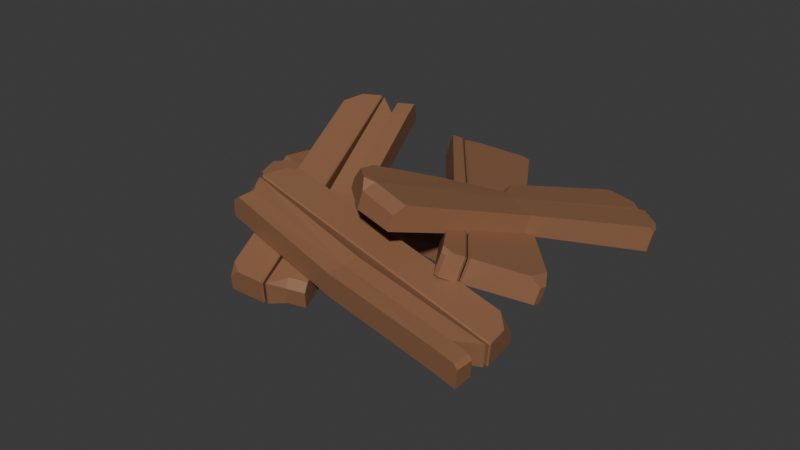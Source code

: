 # Source: LowPolyWoodPille.blend  (saved by Blender 4.4.30; exported with 4.5.12 LTS)
import bpy
from mathutils import Matrix  # noqa: F401  (used for matrix-valued properties, if any)

bpy.ops.wm.read_factory_settings(use_empty=True)
scene = bpy.context.scene
scene.name = 'Scene'

# ---- collections
col_collection = bpy.data.collections.new('Collection'); scene.collection.children.link(col_collection)

# ---- images (referenced by path relative to the original .blend; pixels are not part of the script)
import os
ASSET_DIR = os.environ.get("B2B_ASSET_DIR", "")  # directory of the original .blend (textures are referenced by path, not embedded)
HERE = os.path.dirname(os.path.abspath(__file__))  # packed textures are extracted next to this script under _unpacked/

def load_image(name, relpath, width, height, colorspace="sRGB"):
    """Load a texture the original file referenced (path relative to the .blend, or extracted next to this script)."""
    p = next((c for c in (os.path.join(HERE, relpath), os.path.join(ASSET_DIR, relpath)) if relpath and os.path.exists(c)), "")
    if p:
        img = bpy.data.images.load(p, check_existing=True)
        img.name = name
    else:  # same state as the original file: an image datablock whose file is absent (Cycles renders it pink)
        img = bpy.data.images.new(name, width, height)
        img.source = "FILE"
        img.filepath = "//" + (relpath or name)
    img.colorspace_settings.name = colorspace
    return img
img_wood = load_image('wood', '_unpacked/wood.d2703601.png', 1024, 1024, 'sRGB')

# ---- materials (node trees are filled in below, after node groups)
mat_material_004 = bpy.data.materials.new('Material.004')
mat_material_001 = bpy.data.materials.new('Material.001')
mat_material_003 = bpy.data.materials.new('Material.003')
mat_material_005 = bpy.data.materials.new('Material.005')
mat_material_002 = bpy.data.materials.new('Material.002')

# ---- material node trees
mat_material_004.use_nodes = True; mat_material_004.node_tree.nodes.clear()
_N = mat_material_004.node_tree.nodes; _L = mat_material_004.node_tree.links
n0 = _N.new('ShaderNodeBsdfPrincipled'); n0.name = 'Principled BSDF'; n0.location = (10, 300)
n1 = _N.new('ShaderNodeOutputMaterial'); n1.name = 'Material Output'; n1.location = (300, 300)
n2 = _N.new('ShaderNodeTexImage'); n2.name = 'Image Texture'; n2.location = (-315, 261)
n2.image = img_wood
_L.new(n0.outputs[0], n1.inputs[0])
_L.new(n2.outputs[0], n0.inputs[0])
n1.is_active_output = True
mat_material_001.use_nodes = True; mat_material_001.node_tree.nodes.clear()
_N = mat_material_001.node_tree.nodes; _L = mat_material_001.node_tree.links
n0 = _N.new('ShaderNodeBsdfPrincipled'); n0.name = 'Principled BSDF'; n0.location = (10, 300)
n1 = _N.new('ShaderNodeOutputMaterial'); n1.name = 'Material Output'; n1.location = (300, 300)
n2 = _N.new('ShaderNodeTexImage'); n2.name = 'Image Texture'; n2.location = (-268, 277)
n2.image = img_wood
_L.new(n0.outputs[0], n1.inputs[0])
_L.new(n2.outputs[0], n0.inputs[0])
n1.is_active_output = True
mat_material_003.use_nodes = True; mat_material_003.node_tree.nodes.clear()
_N = mat_material_003.node_tree.nodes; _L = mat_material_003.node_tree.links
n0 = _N.new('ShaderNodeBsdfPrincipled'); n0.name = 'Principled BSDF'; n0.location = (10, 300)
n1 = _N.new('ShaderNodeOutputMaterial'); n1.name = 'Material Output'; n1.location = (300, 300)
n2 = _N.new('ShaderNodeTexImage'); n2.name = 'Image Texture'; n2.location = (-294, 287)
n2.image = img_wood
_L.new(n0.outputs[0], n1.inputs[0])
_L.new(n2.outputs[0], n0.inputs[0])
n1.is_active_output = True
mat_material_005.use_nodes = True; mat_material_005.node_tree.nodes.clear()
_N = mat_material_005.node_tree.nodes; _L = mat_material_005.node_tree.links
n0 = _N.new('ShaderNodeBsdfPrincipled'); n0.name = 'Principled BSDF'; n0.location = (10, 300)
n1 = _N.new('ShaderNodeOutputMaterial'); n1.name = 'Material Output'; n1.location = (300, 300)
n2 = _N.new('ShaderNodeTexImage'); n2.name = 'Image Texture'; n2.location = (-327, 269)
n2.image = img_wood
_L.new(n0.outputs[0], n1.inputs[0])
_L.new(n2.outputs[0], n0.inputs[0])
n1.is_active_output = True
mat_material_002.use_nodes = True; mat_material_002.node_tree.nodes.clear()
_N = mat_material_002.node_tree.nodes; _L = mat_material_002.node_tree.links
n0 = _N.new('ShaderNodeBsdfPrincipled'); n0.name = 'Principled BSDF'; n0.location = (10, 300)
n1 = _N.new('ShaderNodeOutputMaterial'); n1.name = 'Material Output'; n1.location = (300, 300)
n2 = _N.new('ShaderNodeTexImage'); n2.name = 'Image Texture'; n2.location = (-281, 271)
n2.image = img_wood
_L.new(n0.outputs[0], n1.inputs[0])
_L.new(n2.outputs[0], n0.inputs[0])
n1.is_active_output = True

# ---- world
world_world = bpy.data.worlds.new('World'); scene.world = world_world
world_world.use_nodes = True; world_world.node_tree.nodes.clear()
_N = world_world.node_tree.nodes; _L = world_world.node_tree.links
n0 = _N.new('ShaderNodeOutputWorld'); n0.name = 'World Output'; n0.location = (300, 300)
n1 = _N.new('ShaderNodeBackground'); n1.name = 'Background'; n1.location = (10, 300)
n1.inputs[0].default_value = (0.05088, 0.05088, 0.05088, 1.0)
_L.new(n1.outputs[0], n0.inputs[0])
n0.is_active_output = True
world_world.color = (0.05088, 0.05088, 0.05088)
world_world.sun_shadow_jitter_overblur = 0.0

# ---- meshes
me_cube_002 = bpy.data.meshes.new('Cube.002')
me_cube_002.from_pydata([(-0.5042, -0.774, -0.3285), (0.7028, -0.3298, -0.4334), (-2.096, 3.848, 0.9283), (-0.7908, 4.008, 0.7461), (-0.718, 3.913, 1.185), (-1.093, 3.906, 0.8034), (0.4011, -0.4409, -0.4072), (-1.03, 3.824, 1.188), (-0.9328, 4.42, 0.8583), (-1.224, 4.284, 0.9062), (-1.942, 3.518, 1.303), (-2.064, 3.807, 1.118), (-1.804, 3.889, 1.359), (-0.8362, 4.257, 1.278), (-0.8722, 4.342, 1.224), (-1.172, 4.217, 1.218), (-1.136, 4.132, 1.272), (0.7549, -0.3972, -0.1197), (0.7348, -0.3056, 0.03729), (0.4329, -0.4165, 0.06278), (0.4531, -0.5082, -0.09346), (0.3529, -0.5795, 0.04183), (-0.484, -0.7155, 0.1515), (-0.2682, -0.8422, 0.08848), (-0.4581, -0.8336, -0.05088), (-0.06753, 1.947, 0.0695), (-0.3508, 1.786, 0.09702), (0.01228, 1.832, 0.5024), (-1.304, 1.549, 0.3033), (-1.225, 1.437, 0.7368), (-0.2922, 1.725, 0.5148), (-0.9419, 1.54, 0.7121), (0.1006, -0.6778, -0.4082), (0.1188, -0.659, -0.3847), (0.1503, -0.6441, -0.3867), (0.1695, -0.6458, -0.4128), (0.1734, -0.772, 0.03029), (0.1846, -0.7442, 0.0119), (0.2139, -0.7269, 0.01074), (0.2369, -0.7341, 0.02787), (-1.569, 4.172, 0.9106), (-1.54, 4.159, 0.9255), (-1.503, 4.155, 0.9199), (-1.489, 4.163, 0.8984), (-1.497, 4.078, 1.349), (-1.474, 4.074, 1.322), (-1.438, 4.071, 1.314), (-1.417, 4.071, 1.331), (-0.5606, 1.622, 0.551), (-0.5807, 1.62, 0.5322), (-0.6419, 1.656, 0.6646), (-0.6586, 1.644, 0.6874), (-0.6363, 1.731, 0.1192), (-0.6516, 1.723, 0.1416), (-0.7144, 1.761, 0.2733), (-0.7381, 1.758, 0.2541)], [], [(1, 17, 18, 27, 25), (40, 44, 12, 11, 2), (6, 26, 52, 35), (52, 26, 5, 43), (46, 49, 38, 34, 53, 42), (44, 51, 31, 29, 10, 12), (5, 3, 8, 9), (1, 25, 26, 6), (6, 20, 17, 1), (7, 30, 48, 47), (4, 7, 16, 13), (7, 5, 9, 15, 16), (8, 14, 15, 9), (10, 11, 12), (2, 11, 10, 29, 28), (13, 16, 15, 14), (3, 4, 13, 14, 8), (19, 20, 21), (19, 18, 17, 20), (4, 27, 30, 7), (22, 23, 24), (29, 31, 51, 36, 23, 22), (48, 30, 19, 21, 39), (28, 29, 22, 24, 0), (5, 7, 47, 43), (30, 27, 18, 19), (28, 55, 40, 2), (26, 25, 3, 5), (25, 27, 4, 3), (0, 24, 23, 36, 32), (35, 39, 21, 20, 6), (32, 55, 28, 0), (51, 44, 45, 50), (47, 48, 49, 46), (55, 32, 33, 54), (35, 52, 53, 34), (44, 40, 41, 45), (43, 47, 46, 42), (39, 35, 34, 38), (32, 36, 37, 33), (36, 51, 50, 37), (48, 39, 38, 49), (40, 55, 54, 41), (52, 43, 42, 53), (50, 45, 41, 54, 33, 37)])
_uv = me_cube_002.uv_layers.new(name='UVMap')
_uv.uv.foreach_set('vector', [0.494, 0.05932, 0.5053, 0.05368, 0.5138, 0.05744, 0.5536, 0.1937, 0.5117, 0.2049, 0.7946, 0.4615, 0.8133, 0.4959, 0.7757, 0.5093, 0.7414, 0.4854, 0.7396, 0.4626, 0.4783, 0.04184, 0.4826, 0.2053, 0.4606, 0.2122, 0.4614, 0.01317, 0.4606, 0.2122, 0.4826, 0.2053, 0.5375, 0.3975, 0.5478, 0.5112, 0.4989, 0.5262, 0.4198, 0.2179, 0.4253, 0.00731, 0.4594, 0.009432, 0.4581, 0.2129, 0.5449, 0.5124, 0.6504, 0.4683, 0.6601, 0.2403, 0.6867, 0.2419, 0.7128, 0.243, 0.7033, 0.4301, 0.6838, 0.4594, 0.5375, 0.3975, 0.5529, 0.3657, 0.5675, 0.3786, 0.5669, 0.3832, 0.494, 0.05932, 0.5117, 0.2049, 0.4826, 0.2053, 0.4783, 0.04184, 0.4783, 0.04184, 0.5056, 0.03204, 0.5053, 0.05368, 0.494, 0.05932, 0.592, 0.368, 0.5829, 0.1874, 0.6093, 0.1814, 0.6091, 0.4089, 0.5782, 0.3621, 0.592, 0.368, 0.5819, 0.3906, 0.5755, 0.3751, 0.5748, 0.403, 0.5375, 0.3975, 0.5669, 0.3832, 0.5742, 0.386, 0.5819, 0.3906, 0.5675, 0.3786, 0.5727, 0.3777, 0.5742, 0.386, 0.5669, 0.3832, 0.7033, 0.4301, 0.7202, 0.4582, 0.6838, 0.4594, 0.7396, 0.4626, 0.7202, 0.4582, 0.7033, 0.4301, 0.7128, 0.243, 0.7531, 0.245, 0.5755, 0.3751, 0.5819, 0.3906, 0.5742, 0.386, 0.5727, 0.3777, 0.5529, 0.3657, 0.5782, 0.3621, 0.5755, 0.3751, 0.5727, 0.3777, 0.5675, 0.3786, 0.5212, 0.03852, 0.5056, 0.03204, 0.5208, 0.02161, 0.5212, 0.03852, 0.5138, 0.05744, 0.5053, 0.05368, 0.5056, 0.03204, 0.5782, 0.3621, 0.5536, 0.1937, 0.5829, 0.1874, 0.592, 0.368, 0.7258, 0.08384, 0.7234, 0.06679, 0.7362, 0.07389, 0.7128, 0.243, 0.6867, 0.2419, 0.6601, 0.2403, 0.7101, 0.05209, 0.7233, 0.0668, 0.7258, 0.08384, 0.6093, 0.1814, 0.5829, 0.1874, 0.5212, 0.03853, 0.5208, 0.02161, 0.524, 0.004682, 0.7531, 0.245, 0.7128, 0.243, 0.7258, 0.08384, 0.7362, 0.07389, 0.7504, 0.07514, 0.5375, 0.3975, 0.5748, 0.403, 0.6091, 0.4089, 0.5478, 0.5112, 0.5829, 0.1874, 0.5536, 0.1937, 0.5138, 0.05744, 0.5212, 0.03853, 0.7531, 0.245, 0.8118, 0.2404, 0.7946, 0.4615, 0.7396, 0.4626, 0.4826, 0.2053, 0.5117, 0.2049, 0.5529, 0.3657, 0.5375, 0.3975, 0.5117, 0.2049, 0.5536, 0.1937, 0.5782, 0.3621, 0.5529, 0.3657, 0.7504, 0.07514, 0.7362, 0.07389, 0.7234, 0.06679, 0.7101, 0.05209, 0.7574, 0.0006719, 0.4614, 0.01317, 0.524, 0.004682, 0.5208, 0.02161, 0.5056, 0.03204, 0.4783, 0.04184, 0.7574, 0.0006719, 0.8118, 0.2404, 0.7531, 0.245, 0.7504, 0.07514, 0.6601, 0.2403, 0.6504, 0.4683, 0.6479, 0.4667, 0.6576, 0.2399, 0.6091, 0.4089, 0.6093, 0.1814, 0.6116, 0.1809, 0.6116, 0.4131, 0.8118, 0.2404, 0.7574, 0.0006719, 0.7605, 0.001613, 0.8146, 0.2402, 0.4614, 0.01317, 0.4606, 0.2122, 0.4581, 0.2129, 0.4594, 0.009432, 0.8133, 0.4959, 0.7946, 0.4615, 0.7972, 0.4612, 0.8146, 0.493, 0.5478, 0.5112, 0.6091, 0.4089, 0.6116, 0.4131, 0.5548, 0.509, 0.524, 0.004682, 0.4614, 0.01317, 0.4594, 0.009432, 0.524, 0.000263, 0.7574, 0.0006719, 0.7101, 0.05209, 0.7078, 0.05011, 0.7502, 0.000263, 0.7101, 0.05209, 0.6601, 0.2403, 0.6576, 0.2399, 0.7078, 0.05011, 0.6093, 0.1814, 0.524, 0.004682, 0.524, 0.000263, 0.6116, 0.1809, 0.7946, 0.4615, 0.8118, 0.2404, 0.8146, 0.2402, 0.7972, 0.4612, 0.4606, 0.2122, 0.5478, 0.5112, 0.5449, 0.5124, 0.4581, 0.2129, 0.6576, 0.2399, 0.6479, 0.4667, 0.6121, 0.4648, 0.6247, 0.237, 0.6776, 0.0418, 0.7078, 0.05011])
me_cube_002.materials.append(mat_material_004)
me_cube_002.update()
me_cube_003 = bpy.data.meshes.new('Cube.003')
me_cube_003.from_pydata([(2.524, 1.808, -0.2272), (2.524, 3.378, -0.2272), (2.72, 2.593, -0.2449), (-2.72, 2.593, -0.2449), (0.0, 3.208, -0.1779), (0.0, 3.208, 0.1779), (0.0, 1.979, -0.1779), (0.0, 2.593, 0.1917), (0.0, 2.593, -0.1917), (-2.434, 3.372, -0.2254), (-2.545, 3.291, -0.2291), (-2.542, 1.883, -0.2289), (-2.447, 1.814, -0.2257), (-2.447, 1.814, 0.2257), (-2.542, 1.883, 0.2289), (-2.545, 3.291, 0.1572), (-2.573, 3.182, 0.2316), (-2.322, 3.364, 0.2232), (-2.434, 3.372, 0.1535), (-2.441, 2.593, 0.2431), (-2.698, 2.335, 0.2429), (-2.72, 2.593, 0.156), (-2.698, 2.679, 0.2429), (2.524, 1.808, -0.03403), (2.263, 1.826, 0.2221), (2.587, 2.062, 0.2329), (2.524, 3.378, 0.05496), (2.349, 3.366, 0.2238), (2.543, 2.593, 0.2414), (2.72, 2.593, 0.07265), (2.678, 2.426, 0.2411), (1.097, 1.955, 0.1847), (0.0, 1.979, -0.1702), (-0.3472, 1.955, 0.1847), (0.0, 2.327, 0.1857)], [(19, 21), (32, 34)], [(1, 26, 27, 5, 4), (4, 5, 17, 18, 9), (10, 15, 16, 22, 21, 3), (2, 29, 26, 1), (4, 9, 10, 3, 8), (1, 4, 8, 2), (2, 8, 6, 0), (8, 3, 11, 12, 6), (0, 23, 25, 30, 29, 2), (3, 21, 20, 14, 11), (6, 32, 31, 24, 23, 0), (13, 12, 11, 14), (20, 19, 7, 34, 33, 13, 14), (17, 16, 15, 18), (15, 10, 9, 18), (19, 20, 21, 22), (16, 17, 5, 7, 19, 22), (23, 24, 25), (12, 13, 33, 32, 6), (28, 29, 30), (28, 27, 26, 29), (5, 27, 28, 7), (31, 32, 33, 34), (7, 28, 30, 25, 24, 31, 34)])
_uv = me_cube_003.uv_layers.new(name='UVMap')
_uv.uv.foreach_set('vector', [0.7494, 0.8885, 0.7392, 0.8982, 0.7198, 0.8978, 0.7216, 0.7275, 0.7479, 0.7279, 0.7479, 0.7279, 0.7216, 0.7275, 0.7248, 0.5551, 0.7364, 0.5523, 0.7557, 0.5655, 0.7599, 0.5584, 0.7414, 0.5437, 0.7407, 0.5312, 0.782, 0.514, 0.7902, 0.519, 0.7958, 0.5453, 0.786, 0.9121, 0.7742, 0.9319, 0.7392, 0.8982, 0.7494, 0.8885, 0.7479, 0.7279, 0.7557, 0.5655, 0.7599, 0.5584, 0.7958, 0.5453, 0.8, 0.7292, 0.7494, 0.8885, 0.7479, 0.7279, 0.8, 0.7292, 0.786, 0.9121, 0.786, 0.9121, 0.8, 0.7292, 0.849, 0.7295, 0.8456, 0.9265, 0.8, 0.7292, 0.7958, 0.5453, 0.8439, 0.552, 0.8482, 0.5582, 0.849, 0.7295, 0.8456, 0.9265, 0.8412, 0.9442, 0.8112, 0.9628, 0.7795, 0.9509, 0.7742, 0.9319, 0.786, 0.9121, 0.7958, 0.5453, 0.7902, 0.519, 0.8098, 0.5098, 0.848, 0.5153, 0.8439, 0.552, 0.849, 0.7295, 0.8496, 0.7295, 0.8768, 0.8189, 0.8794, 0.907, 0.8601, 0.9265, 0.8456, 0.9265, 0.8768, 0.5501, 0.8482, 0.5582, 0.8439, 0.552, 0.8743, 0.5415, 0.6478, 0.5304, 0.6686, 0.5473, 0.6764, 0.7267, 0.6568, 0.7266, 0.63, 0.7017, 0.6121, 0.5515, 0.6165, 0.5443, 0.7248, 0.5551, 0.7407, 0.5312, 0.7414, 0.5437, 0.7364, 0.5523, 0.7414, 0.5437, 0.7599, 0.5584, 0.7557, 0.5655, 0.7364, 0.5523, 0.6686, 0.5473, 0.6478, 0.5304, 0.6669, 0.5259, 0.6754, 0.5285, 0.7116, 0.5375, 0.7248, 0.5551, 0.7216, 0.7275, 0.6764, 0.7267, 0.6686, 0.5473, 0.6754, 0.5285, 0.8412, 0.9442, 0.8457, 0.9786, 0.8112, 0.9628, 0.8482, 0.5582, 0.8768, 0.5501, 0.8772, 0.6989, 0.8496, 0.7295, 0.849, 0.7295, 0.7606, 0.9461, 0.7742, 0.9319, 0.7795, 0.9509, 0.7606, 0.9461, 0.7198, 0.8978, 0.7392, 0.8982, 0.7742, 0.9319, 0.7216, 0.7275, 0.7198, 0.8978, 0.6647, 0.9078, 0.6764, 0.7267, 0.8768, 0.8189, 0.8496, 0.7295, 0.8772, 0.6989, 0.8905, 0.7332, 0.6764, 0.7267, 0.6647, 0.9078, 0.6524, 0.9166, 0.6272, 0.9085, 0.6121, 0.8847, 0.6264, 0.8034, 0.6568, 0.7266])
me_cube_003.materials.append(mat_material_001)
me_cube_003.update()
me_cube_004 = bpy.data.meshes.new('Cube.004')
me_cube_004.from_pydata([(0.8297, 5.484, -0.2058), (-0.3423, 4.609, 0.2384), (-0.2471, 4.702, 0.6728), (-0.1323, 4.726, 0.2022), (-0.134, 4.764, 0.1594), (-0.05112, 4.805, 0.5729), (2.89, 0.7717, 0.3864), (2.929, 0.7575, 0.3461), (3.024, 0.8505, 0.7805), (2.972, 0.8511, 0.7571), (-0.1046, 4.808, 0.6188), (-0.06577, 4.794, 0.5785), (-0.147, 4.715, 0.2078), (-0.1998, 4.715, 0.1844), (2.876, 0.7608, 0.3919), (2.863, 0.7084, 0.371), (2.959, 0.8014, 0.8054), (2.957, 0.8402, 0.7627), (2.173, 3.34, -0.04122), (2.269, 3.433, 0.3932), (1.418, 2.776, 0.2452), (1.405, 2.768, 0.2846), (1.513, 2.869, 0.6796), (1.486, 2.847, 0.6553), (1.202, 2.615, 0.3269), (1.366, 2.737, 0.2647), (1.393, 2.759, 0.289), (1.461, 2.83, 0.6991), (1.474, 2.839, 0.6597), (3.813, 1.418, 0.011), (3.823, 1.554, -0.02005), (3.886, 1.616, 0.2718), (3.781, 1.794, 0.4126), (3.754, 1.396, 0.5039), (3.877, 1.48, 0.3029), (0.9024, 5.555, 0.126), (0.9818, 5.486, 0.2356), (0.8426, 5.516, 0.2599), (2.641, 0.5421, 0.4554), (2.549, 0.5603, 0.4715), (2.629, 0.6384, 0.836), (2.59, 0.7367, 0.9001), (2.812, 0.6923, 0.8608), (2.721, 0.6201, 0.8199), (1.276, 2.688, 0.6663), (1.465, 2.476, 0.7741), (1.373, 2.765, 0.7325), (1.236, 2.786, 0.7578), (-0.05058, 4.807, 0.5739), (-0.05037, 4.846, 0.5411), (0.1678, 5.012, 0.5156), (-0.004901, 4.814, 0.5958)], [(44, 46)], [(21, 23, 9, 6), (1, 2, 10, 13), (5, 3, 4, 49, 48), (18, 19, 36, 35, 0), (7, 8, 33, 34, 29), (42, 43, 38, 15, 16), (24, 1, 13, 25), (26, 28, 17, 14), (38, 39, 24, 25, 15), (0, 35, 37, 50, 49, 4), (20, 4, 3, 21), (22, 8, 9, 23), (8, 7, 6, 9), (11, 12, 13, 10), (25, 13, 12, 26), (27, 16, 17, 28), (16, 15, 14, 17), (4, 20, 18, 0), (22, 51, 50, 37, 36, 19), (7, 20, 21, 6), (20, 7, 29, 30, 18), (3, 5, 23, 21), (10, 27, 28, 11), (15, 25, 26, 14), (12, 11, 28, 26), (24, 39, 40, 41, 45, 44), (2, 47, 46, 27, 10), (30, 31, 32, 19, 18), (8, 22, 19, 32, 33), (33, 32, 31, 34), (31, 30, 29, 34), (35, 36, 37), (48, 49, 51), (46, 45, 41, 42, 16, 27), (42, 41, 40, 43), (40, 39, 38, 43), (44, 45, 46, 47), (1, 24, 44, 47, 2), (49, 50, 51), (48, 51, 22, 23, 5)])
_uv = me_cube_004.uv_layers.new(name='UVMap')
_uv.uv.foreach_set('vector', [0.0366, 0.7848, 0.008825, 0.7851, 0.003707, 0.6078, 0.03115, 0.607, 0.8574, 0.007283, 0.8317, 0.04691, 0.8201, 0.04329, 0.8294, 0.000263, 0.2257, 0.9683, 0.2212, 0.9977, 0.2169, 0.9997, 0.222, 0.9698, 0.2255, 0.9681, 0.1119, 0.7842, 0.1469, 0.784, 0.1472, 0.9391, 0.1447, 0.9487, 0.1241, 0.9662, 0.2093, 0.5572, 0.223, 0.5924, 0.1606, 0.6106, 0.146, 0.6121, 0.1282, 0.5973, 0.8288, 0.3669, 0.8355, 0.3691, 0.8564, 0.3928, 0.8222, 0.4048, 0.8185, 0.3662, 0.9164, 0.1772, 0.9176, 0.3539, 0.9046, 0.3539, 0.9014, 0.1773, 0.8985, 0.1773, 0.8713, 0.1775, 0.8713, 0.002956, 0.8985, 0.002956, 0.9222, 0.000263, 0.9268, 0.005059, 0.9164, 0.1772, 0.9014, 0.1773, 0.9018, 0.0005823, 0.1241, 0.9662, 0.1447, 0.9487, 0.1532, 0.9483, 0.2045, 0.9631, 0.222, 0.9698, 0.2169, 0.9997, 0.03963, 0.7848, 0.03787, 0.9649, 0.03452, 0.9625, 0.0366, 0.7848, 0.00581, 0.7852, 0.000263, 0.6055, 0.003707, 0.6078, 0.008825, 0.7851, 0.223, 0.5924, 0.2093, 0.5572, 0.214, 0.5583, 0.2257, 0.5884, 0.8167, 0.04277, 0.8226, 0.003402, 0.8294, 0.000263, 0.8201, 0.04329, 0.9014, 0.1773, 0.9046, 0.3539, 0.9013, 0.3516, 0.8985, 0.1773, 0.8178, 0.2021, 0.8185, 0.3662, 0.8151, 0.3664, 0.8151, 0.2021, 0.8185, 0.3662, 0.8222, 0.4048, 0.8167, 0.4015, 0.8151, 0.3664, 0.03787, 0.9649, 0.03963, 0.7848, 0.1119, 0.7842, 0.1241, 0.9662, 0.224, 0.7852, 0.2241, 0.9642, 0.2045, 0.9631, 0.1532, 0.9483, 0.1472, 0.9391, 0.1469, 0.784, 0.03446, 0.6045, 0.03963, 0.7848, 0.0366, 0.7848, 0.03115, 0.607, 0.03963, 0.7848, 0.03446, 0.6045, 0.1138, 0.6019, 0.1205, 0.6087, 0.1119, 0.7842, 0.03452, 0.9625, 0.007096, 0.9622, 0.008825, 0.7851, 0.0366, 0.7848, 0.8201, 0.04329, 0.8178, 0.2021, 0.8151, 0.2021, 0.8167, 0.04277, 0.9018, 0.0005823, 0.9014, 0.1773, 0.8985, 0.1773, 0.8985, 0.002956, 0.9013, 0.3516, 0.8741, 0.352, 0.8713, 0.1775, 0.8985, 0.1773, 0.8708, 0.2025, 0.8635, 0.3856, 0.8396, 0.3654, 0.8391, 0.357, 0.8354, 0.2261, 0.8409, 0.2014, 0.8317, 0.04691, 0.8346, 0.1926, 0.8278, 0.2015, 0.8178, 0.2021, 0.8201, 0.04329, 0.1205, 0.6087, 0.1424, 0.6191, 0.1478, 0.6345, 0.1469, 0.784, 0.1119, 0.7842, 0.223, 0.5924, 0.224, 0.7852, 0.1469, 0.784, 0.1478, 0.6345, 0.1606, 0.6106, 0.1606, 0.6106, 0.1478, 0.6345, 0.1424, 0.6191, 0.146, 0.6121, 0.1424, 0.6191, 0.1205, 0.6087, 0.1282, 0.5973, 0.146, 0.6121, 0.1447, 0.9487, 0.1472, 0.9391, 0.1532, 0.9483, 0.2255, 0.9681, 0.222, 0.9698, 0.2241, 0.9642, 0.8278, 0.2015, 0.8354, 0.2261, 0.8391, 0.357, 0.8288, 0.3669, 0.8185, 0.3662, 0.8178, 0.2021, 0.8288, 0.3669, 0.8391, 0.357, 0.8396, 0.3654, 0.8355, 0.3691, 0.8396, 0.3654, 0.8635, 0.3856, 0.8564, 0.3928, 0.8355, 0.3691, 0.8409, 0.2014, 0.8354, 0.2261, 0.8278, 0.2015, 0.8346, 0.1926, 0.8574, 0.007283, 0.8708, 0.2025, 0.8409, 0.2014, 0.8346, 0.1926, 0.8317, 0.04691, 0.222, 0.9698, 0.2045, 0.9631, 0.2241, 0.9642, 0.006945, 0.9623, 0.003756, 0.9606, 0.00581, 0.7852, 0.008825, 0.7851, 0.007096, 0.9622])
me_cube_004.materials.append(mat_material_003)
me_cube_004.update()
me_cube_001 = bpy.data.meshes.new('Cube.001')
me_cube_001.from_pydata([(-0.5042, -0.774, -0.3285), (0.7028, -0.3298, -0.4334), (-2.096, 3.848, 0.9283), (-0.7908, 4.008, 0.7461), (-0.718, 3.913, 1.185), (-1.093, 3.906, 0.8034), (0.4011, -0.4409, -0.4072), (-1.03, 3.824, 1.188), (-0.9328, 4.42, 0.8583), (-1.224, 4.284, 0.9062), (-1.942, 3.518, 1.303), (-2.064, 3.807, 1.118), (-1.804, 3.889, 1.359), (-0.8362, 4.257, 1.278), (-0.8722, 4.342, 1.224), (-1.172, 4.217, 1.218), (-1.136, 4.132, 1.272), (0.7549, -0.3972, -0.1197), (0.7348, -0.3056, 0.03729), (0.4329, -0.4165, 0.06278), (0.4531, -0.5082, -0.09346), (0.3529, -0.5795, 0.04183), (-0.484, -0.7155, 0.1515), (-0.2682, -0.8422, 0.08848), (-0.4581, -0.8336, -0.05088), (-0.06753, 1.947, 0.0695), (-0.3508, 1.786, 0.09702), (0.01228, 1.832, 0.5024), (-1.304, 1.549, 0.3033), (-1.225, 1.437, 0.7368), (-0.2922, 1.725, 0.5148), (-0.9419, 1.54, 0.7121), (0.1006, -0.6778, -0.4082), (0.1188, -0.659, -0.3847), (0.1503, -0.6441, -0.3867), (0.1695, -0.6458, -0.4128), (0.1734, -0.772, 0.03029), (0.1846, -0.7442, 0.0119), (0.2139, -0.7269, 0.01074), (0.2369, -0.7341, 0.02787), (-1.569, 4.172, 0.9106), (-1.54, 4.159, 0.9255), (-1.503, 4.155, 0.9199), (-1.489, 4.163, 0.8984), (-1.497, 4.078, 1.349), (-1.474, 4.074, 1.322), (-1.438, 4.071, 1.314), (-1.417, 4.071, 1.331), (-0.5606, 1.622, 0.551), (-0.5807, 1.62, 0.5322), (-0.6419, 1.656, 0.6646), (-0.6586, 1.644, 0.6874), (-0.6363, 1.731, 0.1192), (-0.6516, 1.723, 0.1416), (-0.7144, 1.761, 0.2733), (-0.7381, 1.758, 0.2541)], [], [(1, 17, 18, 27, 25), (40, 44, 12, 11, 2), (6, 26, 52, 35), (52, 26, 5, 43), (46, 49, 38, 34, 53, 42), (44, 51, 31, 29, 10, 12), (5, 3, 8, 9), (1, 25, 26, 6), (6, 20, 17, 1), (7, 30, 48, 47), (4, 7, 16, 13), (7, 5, 9, 15, 16), (8, 14, 15, 9), (10, 11, 12), (2, 11, 10, 29, 28), (13, 16, 15, 14), (3, 4, 13, 14, 8), (19, 20, 21), (19, 18, 17, 20), (4, 27, 30, 7), (22, 23, 24), (29, 31, 51, 36, 23, 22), (48, 30, 19, 21, 39), (28, 29, 22, 24, 0), (5, 7, 47, 43), (30, 27, 18, 19), (28, 55, 40, 2), (26, 25, 3, 5), (25, 27, 4, 3), (0, 24, 23, 36, 32), (35, 39, 21, 20, 6), (32, 55, 28, 0), (51, 44, 45, 50), (47, 48, 49, 46), (55, 32, 33, 54), (35, 52, 53, 34), (44, 40, 41, 45), (43, 47, 46, 42), (39, 35, 34, 38), (32, 36, 37, 33), (36, 51, 50, 37), (48, 39, 38, 49), (40, 55, 54, 41), (52, 43, 42, 53), (50, 45, 41, 54, 33, 37)])
_uv = me_cube_001.uv_layers.new(name='UVMap')
_uv.uv.foreach_set('vector', [0.4646, 0.5826, 0.476, 0.5657, 0.4949, 0.5614, 0.502, 0.7364, 0.4679, 0.7394, 0.3721, 0.9435, 0.3736, 0.9758, 0.3378, 0.9692, 0.3374, 0.9385, 0.3446, 0.929, 0.4445, 0.5743, 0.443, 0.7366, 0.4245, 0.7402, 0.4265, 0.5675, 0.4245, 0.7402, 0.443, 0.7366, 0.4487, 0.9262, 0.4234, 0.9432, 0.5554, 0.9417, 0.551, 0.7349, 0.5423, 0.5419, 0.5734, 0.5416, 0.5823, 0.7353, 0.5862, 0.9398, 0.2604, 0.9687, 0.2604, 0.7634, 0.2837, 0.764, 0.3067, 0.7645, 0.3076, 0.9387, 0.288, 0.9629, 0.4487, 0.9262, 0.4765, 0.9052, 0.4842, 0.9312, 0.4796, 0.9355, 0.4646, 0.5826, 0.4679, 0.7394, 0.443, 0.7366, 0.4445, 0.5743, 0.4445, 0.5743, 0.4559, 0.5476, 0.476, 0.5657, 0.4646, 0.5826, 0.5311, 0.913, 0.5267, 0.7357, 0.5489, 0.7349, 0.5533, 0.9417, 0.5069, 0.9098, 0.5311, 0.913, 0.528, 0.9395, 0.5022, 0.9376, 0.4624, 0.9597, 0.4487, 0.9262, 0.4796, 0.9355, 0.4835, 0.9451, 0.4845, 0.9533, 0.4842, 0.9312, 0.4941, 0.9369, 0.4835, 0.9451, 0.4796, 0.9355, 0.3076, 0.9387, 0.3374, 0.9385, 0.3378, 0.9692, 0.3446, 0.929, 0.3374, 0.9385, 0.3076, 0.9387, 0.3067, 0.7645, 0.3407, 0.7668, 0.5022, 0.9376, 0.4845, 0.9533, 0.4835, 0.9451, 0.4941, 0.9369, 0.4765, 0.9052, 0.5069, 0.9098, 0.5022, 0.9376, 0.4941, 0.9369, 0.4842, 0.9312, 0.4694, 0.5303, 0.4559, 0.5476, 0.4453, 0.5288, 0.4694, 0.5303, 0.4949, 0.5614, 0.476, 0.5657, 0.4559, 0.5476, 0.5069, 0.9098, 0.502, 0.7364, 0.5267, 0.7357, 0.5311, 0.913, 0.3159, 0.5844, 0.3401, 0.5652, 0.339, 0.5873, 0.3067, 0.7645, 0.2837, 0.764, 0.2604, 0.7634, 0.2698, 0.5597, 0.3039, 0.5683, 0.3159, 0.5844, 0.5489, 0.7349, 0.5267, 0.7357, 0.5194, 0.5602, 0.5286, 0.55, 0.5402, 0.5412, 0.3407, 0.7668, 0.3067, 0.7645, 0.3159, 0.5844, 0.339, 0.5873, 0.3503, 0.6035, 0.4487, 0.9262, 0.4624, 0.9597, 0.4216, 0.9774, 0.4234, 0.9432, 0.5267, 0.7357, 0.502, 0.7364, 0.4949, 0.5614, 0.5194, 0.5602, 0.3407, 0.7668, 0.3948, 0.7683, 0.3721, 0.9435, 0.3446, 0.929, 0.443, 0.7366, 0.4679, 0.7394, 0.4765, 0.9052, 0.4487, 0.9262, 0.4679, 0.7394, 0.502, 0.7364, 0.5069, 0.9098, 0.4765, 0.9052, 0.3503, 0.6035, 0.339, 0.5873, 0.3401, 0.5652, 0.3848, 0.5572, 0.3813, 0.5897, 0.4265, 0.5675, 0.422, 0.5267, 0.4453, 0.5288, 0.4559, 0.5476, 0.4445, 0.5743, 0.3813, 0.5897, 0.3948, 0.7683, 0.3407, 0.7668, 0.3503, 0.6035, 0.2604, 0.7634, 0.2604, 0.9687, 0.2581, 0.9674, 0.258, 0.7633, 0.5533, 0.9417, 0.5489, 0.7349, 0.551, 0.7349, 0.5554, 0.9417, 0.3948, 0.7683, 0.3813, 0.5897, 0.3834, 0.5895, 0.3969, 0.7683, 0.4265, 0.5675, 0.4245, 0.7402, 0.4222, 0.7405, 0.4244, 0.567, 0.3736, 0.9758, 0.3721, 0.9435, 0.3741, 0.9438, 0.3755, 0.9741, 0.4234, 0.9432, 0.4216, 0.9774, 0.4198, 0.9752, 0.4218, 0.944, 0.422, 0.5267, 0.4265, 0.5675, 0.4244, 0.567, 0.4198, 0.5295, 0.3813, 0.5897, 0.3848, 0.5572, 0.3867, 0.559, 0.3834, 0.5895, 0.2698, 0.5597, 0.2604, 0.7634, 0.258, 0.7633, 0.2674, 0.5609, 0.5489, 0.7349, 0.5402, 0.5412, 0.5423, 0.5419, 0.551, 0.7349, 0.3721, 0.9435, 0.3948, 0.7683, 0.3969, 0.7683, 0.3741, 0.9438, 0.4245, 0.7402, 0.4234, 0.9432, 0.4218, 0.944, 0.4222, 0.7405, 0.258, 0.7633, 0.2581, 0.9674, 0.2262, 0.9674, 0.2262, 0.7642, 0.2356, 0.5594, 0.2674, 0.5609])
me_cube_001.materials.append(mat_material_005)
me_cube_001.update()
me_cube_005 = bpy.data.meshes.new('Cube.005')
me_cube_005.from_pydata([(2.524, 1.808, -0.2272), (2.524, 3.378, -0.2272), (2.72, 2.593, -0.2449), (-2.72, 2.593, -0.2449), (0.0, 3.208, -0.1779), (0.0, 3.208, 0.1779), (0.0, 1.979, -0.1779), (0.0, 2.593, 0.1917), (0.0, 2.593, -0.1917), (-2.434, 3.372, -0.2254), (-2.545, 3.291, -0.2291), (-2.542, 1.883, -0.2289), (-2.447, 1.814, -0.2257), (-2.447, 1.814, 0.2257), (-2.542, 1.883, 0.2289), (-2.545, 3.291, 0.1572), (-2.573, 3.182, 0.2316), (-2.322, 3.364, 0.2232), (-2.434, 3.372, 0.1535), (-2.441, 2.593, 0.2431), (-2.698, 2.335, 0.2429), (-2.72, 2.593, 0.156), (-2.698, 2.679, 0.2429), (2.524, 1.808, -0.03403), (2.263, 1.826, 0.2221), (2.587, 2.062, 0.2329), (2.524, 3.378, 0.05496), (2.349, 3.366, 0.2238), (2.543, 2.593, 0.2414), (2.72, 2.593, 0.07265), (2.678, 2.426, 0.2411), (1.097, 1.955, 0.1847), (0.0, 1.979, -0.1702), (-0.3472, 1.955, 0.1847), (0.0, 2.327, 0.1857)], [(19, 21), (32, 34)], [(1, 26, 27, 5, 4), (4, 5, 17, 18, 9), (10, 15, 16, 22, 21, 3), (2, 29, 26, 1), (4, 9, 10, 3, 8), (1, 4, 8, 2), (2, 8, 6, 0), (8, 3, 11, 12, 6), (0, 23, 25, 30, 29, 2), (3, 21, 20, 14, 11), (6, 32, 31, 24, 23, 0), (13, 12, 11, 14), (20, 19, 7, 34, 33, 13, 14), (17, 16, 15, 18), (15, 10, 9, 18), (19, 20, 21, 22), (16, 17, 5, 7, 19, 22), (23, 24, 25), (12, 13, 33, 32, 6), (28, 29, 30), (28, 27, 26, 29), (5, 27, 28, 7), (31, 32, 33, 34), (7, 28, 30, 25, 24, 31, 34)])
_uv = me_cube_005.uv_layers.new(name='UVMap')
_uv.uv.foreach_set('vector', [0.04617, 0.5481, 0.01773, 0.5488, 0.000263, 0.5316, 0.000263, 0.2858, 0.0393, 0.291, 0.0393, 0.291, 0.000263, 0.2858, 0.06679, 0.000263, 0.08586, 0.108, 0.08079, 0.137, 0.09029, 0.1414, 0.09895, 0.1199, 0.1073, 0.1208, 0.116, 0.1427, 0.1152, 0.1475, 0.1028, 0.1546, 0.3142, 0.5549, 0.3127, 0.5145, 0.4082, 0.4866, 0.4193, 0.5229, 0.0393, 0.291, 0.08079, 0.137, 0.09028, 0.1415, 0.1027, 0.1546, 0.09174, 0.2957, 0.04617, 0.5481, 0.0393, 0.291, 0.09174, 0.2957, 0.1313, 0.5566, 0.1313, 0.5566, 0.09174, 0.2957, 0.1433, 0.2849, 0.2096, 0.5221, 0.09174, 0.2957, 0.1027, 0.1546, 0.1133, 0.1671, 0.1137, 0.1708, 0.1433, 0.2849, 0.2096, 0.5221, 0.2297, 0.5028, 0.2618, 0.4971, 0.294, 0.5, 0.3127, 0.5145, 0.3142, 0.5549, 0.1028, 0.1546, 0.1152, 0.1475, 0.1195, 0.1546, 0.1222, 0.1641, 0.1133, 0.1671, 0.1433, 0.2849, 0.144, 0.2846, 0.2059, 0.3776, 0.2357, 0.4722, 0.2297, 0.5028, 0.2096, 0.5221, 0.124, 0.1666, 0.1137, 0.1708, 0.1133, 0.1671, 0.1222, 0.1641, 0.1195, 0.1546, 0.1294, 0.1433, 0.2192, 0.2546, 0.1946, 0.2638, 0.1565, 0.2451, 0.124, 0.1666, 0.1222, 0.1641, 0.06679, 0.000263, 0.1073, 0.1208, 0.09895, 0.1199, 0.08586, 0.108, 0.09895, 0.1199, 0.09029, 0.1414, 0.08081, 0.137, 0.08586, 0.108, 0.1294, 0.1433, 0.1195, 0.1546, 0.1152, 0.1475, 0.116, 0.1427, 0.1073, 0.1208, 0.06679, 0.000263, 0.2752, 0.2127, 0.2192, 0.2546, 0.1294, 0.1433, 0.116, 0.1427, 0.2297, 0.5028, 0.2357, 0.4722, 0.2618, 0.4971, 0.1137, 0.1708, 0.124, 0.1666, 0.1565, 0.2451, 0.144, 0.2846, 0.1433, 0.2849, 0.3105, 0.4849, 0.3127, 0.5145, 0.294, 0.5, 0.3105, 0.4849, 0.4014, 0.456, 0.4082, 0.4866, 0.3127, 0.5145, 0.2752, 0.2127, 0.4014, 0.456, 0.3105, 0.4849, 0.2192, 0.2546, 0.2059, 0.3776, 0.144, 0.2846, 0.1565, 0.2451, 0.1946, 0.2638, 0.2192, 0.2546, 0.3105, 0.4849, 0.294, 0.5, 0.2618, 0.4971, 0.2357, 0.4722, 0.2059, 0.3776, 0.1946, 0.2638])
me_cube_005.materials.append(mat_material_002)
me_cube_005.update()

# ---- objects
ob_cube_001 = bpy.data.objects.new('Cube.001', me_cube_002)
ob_cube_002 = bpy.data.objects.new('Cube.002', me_cube_003)
ob_cube_003 = bpy.data.objects.new('Cube.003', me_cube_004)
ob_cube_004 = bpy.data.objects.new('Cube.004', me_cube_001)
ob_cube_005 = bpy.data.objects.new('Cube.005', me_cube_005)

# ---- transforms, parenting, visibility, modifiers, constraints
ob_cube_001.location = (-0.46, 0.4513, 0.6601)
ob_cube_001.rotation_euler = (-0.4024, -0.1231, -1.996)
ob_cube_002.location = (0.0, 0.0, 0.0)
ob_cube_003.location = (0.0, 0.0, 0.0)
ob_cube_004.location = (0.0, 0.0, 0.0)
ob_cube_005.location = (0.01303, 4.083, 0.6787)
ob_cube_005.rotation_euler = (-0.02893, -0.2767, -2.043)

# ---- collection membership
col_collection.objects.link(ob_cube_001)
col_collection.objects.link(ob_cube_002)
col_collection.objects.link(ob_cube_003)
col_collection.objects.link(ob_cube_004)
col_collection.objects.link(ob_cube_005)

# ---- scene / render settings (as saved in the file)
scene.frame_start = 1; scene.frame_end = 250; scene.frame_set(1)
scene.render.engine = 'BLENDER_EEVEE_NEXT'
bpy.context.view_layer.update()

# ---- added for rendering (the .blend has no active camera and no usable light): camera, sun
cam_auto = bpy.data.cameras.new('AutoCamera')
cam_auto.lens = 50.0
cam_auto.sensor_width = 36.0
cam_auto.clip_end = 1000.0
ob_auto_camera = bpy.data.objects.new('AutoCamera', cam_auto)
scene.collection.objects.link(ob_auto_camera)
ob_auto_camera.location = (11.4872, -10.9515, 8.75764)
ob_auto_camera.rotation_euler = (1.09748, -7.21219e-08, 0.694738)
scene.camera = ob_auto_camera
light_auto_sun = bpy.data.lights.new('AutoSun', 'SUN')
light_auto_sun.energy = 3.0
light_auto_sun.angle = 0.0523599
ob_auto_sun = bpy.data.objects.new('AutoSun', light_auto_sun)
scene.collection.objects.link(ob_auto_sun)
ob_auto_sun.rotation_euler = (0.872665, 0.174533, 0.523599)
bpy.context.view_layer.update()
